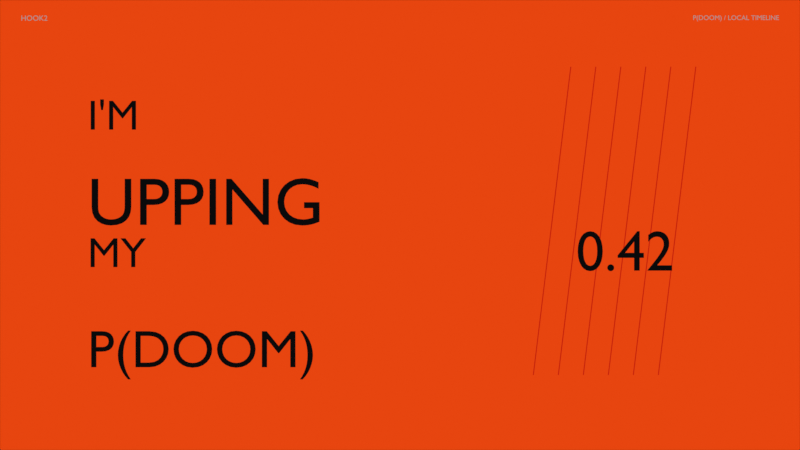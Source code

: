 # Source: hook2.blend  (saved by Blender 5.2.45; exported with 4.5.12 LTS)
import bpy
from mathutils import Matrix  # noqa: F401  (used for matrix-valued properties, if any)

bpy.ops.wm.read_factory_settings(use_empty=True)
scene = bpy.context.scene
scene.name = 'hook2'

# ---- materials (node trees are filled in below, after node groups)
mat_background_mat = bpy.data.materials.new('background_mat')
mat_background_mat.diffuse_color = (0.003035, 0.003035, 0.003347, 1.0)
mat_scene_tag_mat = bpy.data.materials.new('scene_tag_mat')
mat_scene_tag_mat.diffuse_color = (0.3325, 0.3095, 0.2747, 1.0)
mat_time_tag_mat = bpy.data.materials.new('time_tag_mat')
mat_time_tag_mat.diffuse_color = (0.3325, 0.3095, 0.2747, 1.0)
mat_hook_bg_mat = bpy.data.materials.new('hook_bg_mat')
mat_hook_bg_mat.diffuse_color = (1.0, 0.07421, 0.006049, 1.0)
mat_i_m_mat = bpy.data.materials.new("I'M_mat")
mat_i_m_mat.diffuse_color = (0.003035, 0.003035, 0.003347, 1.0)
mat_upping_mat = bpy.data.materials.new('UPPING_mat')
mat_upping_mat.diffuse_color = (0.003035, 0.003035, 0.003347, 1.0)
mat_my_mat = bpy.data.materials.new('MY_mat')
mat_my_mat.diffuse_color = (0.003035, 0.003035, 0.003347, 1.0)
mat_p_doom__mat = bpy.data.materials.new('P(DOOM)_mat')
mat_p_doom__mat.diffuse_color = (0.003035, 0.003035, 0.003347, 1.0)
mat_0_42_mat = bpy.data.materials.new('0.42_mat')
mat_0_42_mat.diffuse_color = (0.003035, 0.003035, 0.003347, 1.0)
mat_vector_mat = bpy.data.materials.new('vector_mat')
mat_vector_mat.diffuse_color = (0.5395, 0.01229, 0.003347, 1.0)

# ---- material node trees
mat_background_mat.use_nodes = True; mat_background_mat.node_tree.nodes.clear()
_N = mat_background_mat.node_tree.nodes; _L = mat_background_mat.node_tree.links
n0 = _N.new('ShaderNodeOutputMaterial'); n0.name = 'Material Output'; n0.location = (0, 0)
n1 = _N.new('ShaderNodeEmission'); n1.name = 'Emission'; n1.location = (0, 0)
n1.inputs[0].default_value = (0.003035, 0.003035, 0.003347, 1.0)
_L.new(n1.outputs[0], n0.inputs[0])
n0.is_active_output = True
mat_scene_tag_mat.use_nodes = True; mat_scene_tag_mat.node_tree.nodes.clear()
_N = mat_scene_tag_mat.node_tree.nodes; _L = mat_scene_tag_mat.node_tree.links
n0 = _N.new('ShaderNodeOutputMaterial'); n0.name = 'Material Output'; n0.location = (0, 0)
n1 = _N.new('ShaderNodeEmission'); n1.name = 'Emission'; n1.location = (0, 0)
n1.inputs[0].default_value = (0.3325, 0.3095, 0.2747, 1.0)
_L.new(n1.outputs[0], n0.inputs[0])
n0.is_active_output = True
mat_time_tag_mat.use_nodes = True; mat_time_tag_mat.node_tree.nodes.clear()
_N = mat_time_tag_mat.node_tree.nodes; _L = mat_time_tag_mat.node_tree.links
n0 = _N.new('ShaderNodeOutputMaterial'); n0.name = 'Material Output'; n0.location = (0, 0)
n1 = _N.new('ShaderNodeEmission'); n1.name = 'Emission'; n1.location = (0, 0)
n1.inputs[0].default_value = (0.3325, 0.3095, 0.2747, 1.0)
_L.new(n1.outputs[0], n0.inputs[0])
n0.is_active_output = True
mat_hook_bg_mat.use_nodes = True; mat_hook_bg_mat.node_tree.nodes.clear()
_N = mat_hook_bg_mat.node_tree.nodes; _L = mat_hook_bg_mat.node_tree.links
n0 = _N.new('ShaderNodeOutputMaterial'); n0.name = 'Material Output'; n0.location = (0, 0)
n1 = _N.new('ShaderNodeEmission'); n1.name = 'Emission'; n1.location = (0, 0)
n1.inputs[0].default_value = (1.0, 0.07421, 0.006049, 1.0)
n1.inputs[1].default_value = 0.8
_L.new(n1.outputs[0], n0.inputs[0])
n0.is_active_output = True
mat_i_m_mat.use_nodes = True; mat_i_m_mat.node_tree.nodes.clear()
_N = mat_i_m_mat.node_tree.nodes; _L = mat_i_m_mat.node_tree.links
n0 = _N.new('ShaderNodeOutputMaterial'); n0.name = 'Material Output'; n0.location = (0, 0)
n1 = _N.new('ShaderNodeEmission'); n1.name = 'Emission'; n1.location = (0, 0)
n1.inputs[0].default_value = (0.003035, 0.003035, 0.003347, 1.0)
_L.new(n1.outputs[0], n0.inputs[0])
n0.is_active_output = True
mat_upping_mat.use_nodes = True; mat_upping_mat.node_tree.nodes.clear()
_N = mat_upping_mat.node_tree.nodes; _L = mat_upping_mat.node_tree.links
n0 = _N.new('ShaderNodeOutputMaterial'); n0.name = 'Material Output'; n0.location = (0, 0)
n1 = _N.new('ShaderNodeEmission'); n1.name = 'Emission'; n1.location = (0, 0)
n1.inputs[0].default_value = (0.003035, 0.003035, 0.003347, 1.0)
_L.new(n1.outputs[0], n0.inputs[0])
n0.is_active_output = True
mat_my_mat.use_nodes = True; mat_my_mat.node_tree.nodes.clear()
_N = mat_my_mat.node_tree.nodes; _L = mat_my_mat.node_tree.links
n0 = _N.new('ShaderNodeOutputMaterial'); n0.name = 'Material Output'; n0.location = (0, 0)
n1 = _N.new('ShaderNodeEmission'); n1.name = 'Emission'; n1.location = (0, 0)
n1.inputs[0].default_value = (0.003035, 0.003035, 0.003347, 1.0)
_L.new(n1.outputs[0], n0.inputs[0])
n0.is_active_output = True
mat_p_doom__mat.use_nodes = True; mat_p_doom__mat.node_tree.nodes.clear()
_N = mat_p_doom__mat.node_tree.nodes; _L = mat_p_doom__mat.node_tree.links
n0 = _N.new('ShaderNodeOutputMaterial'); n0.name = 'Material Output'; n0.location = (0, 0)
n1 = _N.new('ShaderNodeEmission'); n1.name = 'Emission'; n1.location = (0, 0)
n1.inputs[0].default_value = (0.003035, 0.003035, 0.003347, 1.0)
_L.new(n1.outputs[0], n0.inputs[0])
n0.is_active_output = True
mat_0_42_mat.use_nodes = True; mat_0_42_mat.node_tree.nodes.clear()
_N = mat_0_42_mat.node_tree.nodes; _L = mat_0_42_mat.node_tree.links
n0 = _N.new('ShaderNodeOutputMaterial'); n0.name = 'Material Output'; n0.location = (0, 0)
n1 = _N.new('ShaderNodeEmission'); n1.name = 'Emission'; n1.location = (0, 0)
n1.inputs[0].default_value = (0.003035, 0.003035, 0.003347, 1.0)
_L.new(n1.outputs[0], n0.inputs[0])
n0.is_active_output = True
mat_vector_mat.use_nodes = True; mat_vector_mat.node_tree.nodes.clear()
_N = mat_vector_mat.node_tree.nodes; _L = mat_vector_mat.node_tree.links
n0 = _N.new('ShaderNodeOutputMaterial'); n0.name = 'Material Output'; n0.location = (0, 0)
n1 = _N.new('ShaderNodeEmission'); n1.name = 'Emission'; n1.location = (0, 0)
n1.inputs[0].default_value = (0.5395, 0.01229, 0.003347, 1.0)
_L.new(n1.outputs[0], n0.inputs[0])
n0.is_active_output = True

# ---- world
world_pdoom_ink_world = bpy.data.worlds.new('pdoom_ink_world'); scene.world = world_pdoom_ink_world
world_pdoom_ink_world.use_nodes = True; world_pdoom_ink_world.node_tree.nodes.clear()
_N = world_pdoom_ink_world.node_tree.nodes; _L = world_pdoom_ink_world.node_tree.links
n0 = _N.new('ShaderNodeBackground'); n0.name = 'Background'; n0.location = (-200, 100)
n0.inputs[0].default_value = (0.003035, 0.003035, 0.003347, 1.0)
n0.inputs[1].default_value = 0.25
n1 = _N.new('ShaderNodeOutputWorld'); n1.name = 'World Output'; n1.location = (200, 100)
_L.new(n0.outputs[0], n1.inputs[0])
n1.is_active_output = True

# ---- cameras
cam_camera = bpy.data.cameras.new('Camera')
cam_camera.type = 'ORTHO'
cam_camera.clip_start = 0.01
cam_camera.clip_end = 500.0
cam_camera.ortho_scale = 19.2

# ---- meshes
me_background = bpy.data.meshes.new('background')
me_background.from_pydata([(-15.0, -10.0, 0.0), (15.0, -10.0, 0.0), (15.0, 10.0, 0.0), (-15.0, 10.0, 0.0)], [], [(0, 1, 2, 3)])
me_background.materials.append(mat_background_mat)
me_background.update()
me_hook_bg = bpy.data.meshes.new('hook_bg')
me_hook_bg.from_pydata([(-9.6, -5.4, 0.0), (9.6, -5.4, 0.0), (9.6, 5.4, 0.0), (-9.6, 5.4, 0.0)], [], [(0, 1, 2, 3)])
me_hook_bg.materials.append(mat_hook_bg_mat)
me_hook_bg.update()

# ---- curves / text
txt_scene_tag = bpy.data.curves.new('scene_tag', 'FONT')
txt_scene_tag.dimensions = '2D'
txt_scene_tag.body = 'HOOK2'
txt_scene_tag.materials.append(mat_scene_tag_mat)
txt_scene_tag.resolution_u = 6
txt_scene_tag.align_y = 'TOP'
txt_scene_tag.size = 0.18
txt_time_tag = bpy.data.curves.new('time_tag', 'FONT')
txt_time_tag.dimensions = '2D'
txt_time_tag.body = 'P(DOOM) / LOCAL TIMELINE'
txt_time_tag.materials.append(mat_time_tag_mat)
txt_time_tag.resolution_u = 6
txt_time_tag.align_x = 'RIGHT'
txt_time_tag.align_y = 'TOP'
txt_time_tag.size = 0.16
txt_i_m = bpy.data.curves.new("I'M", 'FONT')
txt_i_m.dimensions = '2D'
txt_i_m.body = "I'M"
txt_i_m.materials.append(mat_i_m_mat)
txt_i_m.resolution_u = 6
txt_i_m.align_y = 'TOP'
txt_upping = bpy.data.curves.new('UPPING', 'FONT')
txt_upping.dimensions = '2D'
txt_upping.body = 'UPPING'
txt_upping.materials.append(mat_upping_mat)
txt_upping.resolution_u = 6
txt_upping.align_y = 'TOP'
txt_upping.size = 1.6
txt_my = bpy.data.curves.new('MY', 'FONT')
txt_my.dimensions = '2D'
txt_my.body = 'MY'
txt_my.materials.append(mat_my_mat)
txt_my.resolution_u = 6
txt_my.align_y = 'TOP'
txt_p_doom = bpy.data.curves.new('P(DOOM)', 'FONT')
txt_p_doom.dimensions = '2D'
txt_p_doom.body = 'P(DOOM)'
txt_p_doom.materials.append(mat_p_doom__mat)
txt_p_doom.resolution_u = 6
txt_p_doom.align_y = 'TOP'
txt_p_doom.size = 1.25
txt_0_42 = bpy.data.curves.new('0.42', 'FONT')
txt_0_42.dimensions = '2D'
txt_0_42.body = '0.42'
txt_0_42.materials.append(mat_0_42_mat)
txt_0_42.resolution_u = 6
txt_0_42.align_x = 'CENTER'
txt_0_42.align_y = 'TOP'
txt_0_42.size = 1.35
cu_vector = bpy.data.curves.new('vector', 'CURVE')
cu_vector.dimensions = '3D'
_sp = cu_vector.splines.new('POLY'); _sp.points.add(1)
_sp.points.foreach_set('co', [3.2, -3.6, 0.0, 1.0, 4.1, 3.8, 0.0, 1.0])
_sp.resolution_u = 1
cu_vector.materials.append(mat_vector_mat)
cu_vector.bevel_resolution = 1
cu_vector.bevel_depth = 0.012
cu_vector.resolution_u = 1
cu_vector.fill_mode = 'FULL'
cu_vector_001 = bpy.data.curves.new('vector.001', 'CURVE')
cu_vector_001.dimensions = '3D'
_sp = cu_vector_001.splines.new('POLY'); _sp.points.add(1)
_sp.points.foreach_set('co', [3.8, -3.6, 0.0, 1.0, 4.7, 3.8, 0.0, 1.0])
_sp.resolution_u = 1
cu_vector_001.materials.append(mat_vector_mat)
cu_vector_001.bevel_resolution = 1
cu_vector_001.bevel_depth = 0.012
cu_vector_001.resolution_u = 1
cu_vector_001.fill_mode = 'FULL'
cu_vector_002 = bpy.data.curves.new('vector.002', 'CURVE')
cu_vector_002.dimensions = '3D'
_sp = cu_vector_002.splines.new('POLY'); _sp.points.add(1)
_sp.points.foreach_set('co', [4.4, -3.6, 0.0, 1.0, 5.3, 3.8, 0.0, 1.0])
_sp.resolution_u = 1
cu_vector_002.materials.append(mat_vector_mat)
cu_vector_002.bevel_resolution = 1
cu_vector_002.bevel_depth = 0.012
cu_vector_002.resolution_u = 1
cu_vector_002.fill_mode = 'FULL'
cu_vector_003 = bpy.data.curves.new('vector.003', 'CURVE')
cu_vector_003.dimensions = '3D'
_sp = cu_vector_003.splines.new('POLY'); _sp.points.add(1)
_sp.points.foreach_set('co', [5.0, -3.6, 0.0, 1.0, 5.9, 3.8, 0.0, 1.0])
_sp.resolution_u = 1
cu_vector_003.materials.append(mat_vector_mat)
cu_vector_003.bevel_resolution = 1
cu_vector_003.bevel_depth = 0.012
cu_vector_003.resolution_u = 1
cu_vector_003.fill_mode = 'FULL'
cu_vector_004 = bpy.data.curves.new('vector.004', 'CURVE')
cu_vector_004.dimensions = '3D'
_sp = cu_vector_004.splines.new('POLY'); _sp.points.add(1)
_sp.points.foreach_set('co', [5.6, -3.6, 0.0, 1.0, 6.5, 3.8, 0.0, 1.0])
_sp.resolution_u = 1
cu_vector_004.materials.append(mat_vector_mat)
cu_vector_004.bevel_resolution = 1
cu_vector_004.bevel_depth = 0.012
cu_vector_004.resolution_u = 1
cu_vector_004.fill_mode = 'FULL'
cu_vector_005 = bpy.data.curves.new('vector.005', 'CURVE')
cu_vector_005.dimensions = '3D'
_sp = cu_vector_005.splines.new('POLY'); _sp.points.add(1)
_sp.points.foreach_set('co', [6.2, -3.6, 0.0, 1.0, 7.1, 3.8, 0.0, 1.0])
_sp.resolution_u = 1
cu_vector_005.materials.append(mat_vector_mat)
cu_vector_005.bevel_resolution = 1
cu_vector_005.bevel_depth = 0.012
cu_vector_005.resolution_u = 1
cu_vector_005.fill_mode = 'FULL'

# ---- objects
ob_background = bpy.data.objects.new('background', me_background)
ob_camera = bpy.data.objects.new('Camera', cam_camera)
ob_scene_tag = bpy.data.objects.new('scene_tag', txt_scene_tag)
ob_time_tag = bpy.data.objects.new('time_tag', txt_time_tag)
ob_hook_bg = bpy.data.objects.new('hook_bg', me_hook_bg)
ob_i_m = bpy.data.objects.new("I'M", txt_i_m)
ob_upping = bpy.data.objects.new('UPPING', txt_upping)
ob_my = bpy.data.objects.new('MY', txt_my)
ob_p_doom = bpy.data.objects.new('P(DOOM)', txt_p_doom)
ob_0_42 = bpy.data.objects.new('0.42', txt_0_42)
ob_vector = bpy.data.objects.new('vector', cu_vector)
ob_vector_001 = bpy.data.objects.new('vector.001', cu_vector_001)
ob_vector_002 = bpy.data.objects.new('vector.002', cu_vector_002)
ob_vector_003 = bpy.data.objects.new('vector.003', cu_vector_003)
ob_vector_004 = bpy.data.objects.new('vector.004', cu_vector_004)
ob_vector_005 = bpy.data.objects.new('vector.005', cu_vector_005)

# ---- transforms, parenting, visibility, modifiers, constraints
ob_background.location = (0.0, 0.0, -5.0)
ob_camera.location = (0.0, 0.0, 20.0)
ob_scene_tag.location = (-9.1, 5.05, 0.0)
ob_scene_tag.scale = (1.014, 1.014, 1.014)
ob_time_tag.location = (9.1, 5.05, 0.0)
ob_time_tag.scale = (1.014, 1.014, 1.014)
ob_hook_bg.location = (0.0, 0.0, -1.0)
ob_i_m.location = (-7.5, 3.1, 0.1)
ob_i_m.scale = (1.014, 1.014, 1.014)
ob_upping.location = (-7.5, 1.3, 0.1)
ob_upping.scale = (1.014, 1.014, 1.014)
ob_my.location = (-7.5, -0.2, 0.1)
ob_my.scale = (1.014, 1.014, 1.014)
ob_p_doom.location = (-7.5, -2.4, 0.1)
ob_p_doom.scale = (1.014, 1.014, 1.014)
ob_0_42.location = (5.4, 0.0, 0.1)
ob_0_42.scale = (1.014, 1.014, 1.014)
ob_vector.location = (0.0, 0.0, 0.0)
ob_vector_001.location = (0.0, 0.0, 0.0)
ob_vector_002.location = (0.0, 0.0, 0.0)
ob_vector_003.location = (0.0, 0.0, 0.0)
ob_vector_004.location = (0.0, 0.0, 0.0)
ob_vector_005.location = (0.0, 0.0, 0.0)

# ---- collection membership
scene.collection.objects.link(ob_background)
scene.collection.objects.link(ob_camera)
scene.collection.objects.link(ob_scene_tag)
scene.collection.objects.link(ob_time_tag)
scene.collection.objects.link(ob_hook_bg)
scene.collection.objects.link(ob_i_m)
scene.collection.objects.link(ob_upping)
scene.collection.objects.link(ob_my)
scene.collection.objects.link(ob_p_doom)
scene.collection.objects.link(ob_0_42)
scene.collection.objects.link(ob_vector)
scene.collection.objects.link(ob_vector_001)
scene.collection.objects.link(ob_vector_002)
scene.collection.objects.link(ob_vector_003)
scene.collection.objects.link(ob_vector_004)
scene.collection.objects.link(ob_vector_005)

# ---- scene / render settings (as saved in the file)
scene.camera = ob_camera
scene.frame_start = 1; scene.frame_end = 82; scene.frame_set(1)
scene.render.engine = 'BLENDER_EEVEE_NEXT'
scene.render.image_settings.color_mode = 'RGB'
scene.render.image_settings.compression = 25
scene.render.fps = 60
scene.render.use_motion_blur = True
scene.render.motion_blur_shutter = 0.2
scene.render.use_compositing = False
scene.render.use_sequencer = False
scene.render.bake_bias = 0.0
scene.render.bake_samples = 0
scene.render.use_persistent_data = True
scene.render.compositor_device = 'GPU'
scene.eevee.taa_render_samples = 16
scene.eevee.use_volume_custom_range = False
scene.eevee.fast_gi_thickness_near = 0.1
scene.eevee.fast_gi_thickness_far = 0.0
scene.eevee.ray_tracing_options.screen_trace_thickness = 0.1
scene.view_settings.view_transform = 'Standard'
bpy.context.view_layer.update()

# ---- added for rendering (the .blend has no usable light): sun
light_auto_sun = bpy.data.lights.new('AutoSun', 'SUN')
light_auto_sun.energy = 3.0
light_auto_sun.angle = 0.0523599
ob_auto_sun = bpy.data.objects.new('AutoSun', light_auto_sun)
scene.collection.objects.link(ob_auto_sun)
ob_auto_sun.rotation_euler = (0.872665, 0.174533, 0.523599)
bpy.context.view_layer.update()
